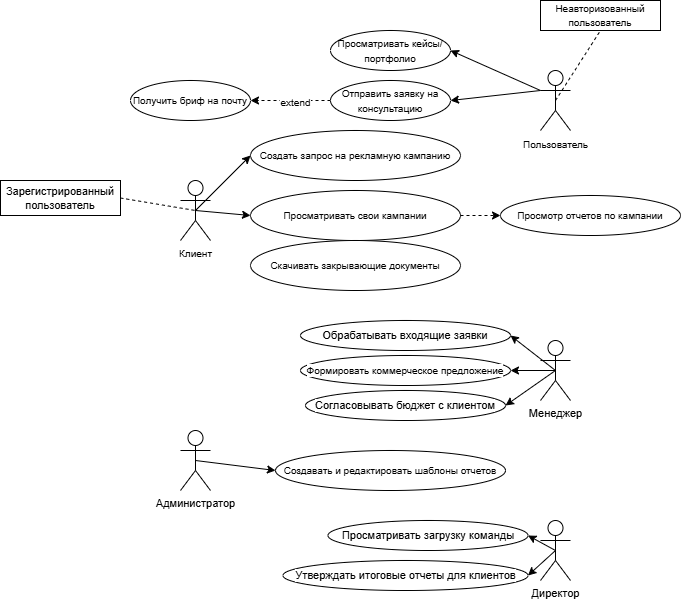

The diagram above was exported from draw.io. Its source (the exported page's mxGraphModel, read from the mxfile embedded in the PNG):
<mxGraphModel dx="1700" dy="941" grid="1" gridSize="10" guides="1" tooltips="1" connect="1" arrows="1" fold="1" page="1" pageScale="1" pageWidth="827" pageHeight="1169" math="0" shadow="0">
  <root>
    <mxCell id="0" />
    <mxCell id="1" parent="0" />
    <mxCell id="_da9HjRuj8j76Ex3UOqt-12" edge="1" parent="1" source="_da9HjRuj8j76Ex3UOqt-1" style="rounded=0;orthogonalLoop=1;jettySize=auto;html=1;exitX=0;exitY=0.3333333333333333;exitDx=0;exitDy=0;exitPerimeter=0;entryX=1;entryY=0.5;entryDx=0;entryDy=0;" target="_da9HjRuj8j76Ex3UOqt-7">
      <mxGeometry relative="1" as="geometry">
        <mxPoint x="390" y="400" as="targetPoint" />
      </mxGeometry>
    </mxCell>
    <mxCell id="_da9HjRuj8j76Ex3UOqt-13" edge="1" parent="1" source="_da9HjRuj8j76Ex3UOqt-1" style="edgeStyle=none;shape=connector;rounded=0;orthogonalLoop=1;jettySize=auto;html=1;exitX=0.5;exitY=0.5;exitDx=0;exitDy=0;exitPerimeter=0;strokeColor=default;align=center;verticalAlign=middle;fontFamily=Helvetica;fontSize=11;fontColor=default;labelBackgroundColor=default;endArrow=none;endFill=0;dashed=1;">
      <mxGeometry relative="1" as="geometry">
        <mxPoint x="460" y="340" as="targetPoint" />
      </mxGeometry>
    </mxCell>
    <mxCell id="_da9HjRuj8j76Ex3UOqt-1" parent="1" style="shape=umlActor;verticalLabelPosition=bottom;verticalAlign=top;html=1;outlineConnect=0;" value="&lt;font style=&quot;font-size: 10px;&quot;&gt;Пользователь&lt;/font&gt;" vertex="1">
      <mxGeometry height="60" width="30" x="400" y="380" as="geometry" />
    </mxCell>
    <mxCell id="_da9HjRuj8j76Ex3UOqt-11" edge="1" parent="1" source="_da9HjRuj8j76Ex3UOqt-1" style="rounded=0;orthogonalLoop=1;jettySize=auto;html=1;exitX=0;exitY=0.3333333333333333;exitDx=0;exitDy=0;exitPerimeter=0;entryX=1;entryY=0.5;entryDx=0;entryDy=0;" target="_da9HjRuj8j76Ex3UOqt-6">
      <mxGeometry relative="1" as="geometry" />
    </mxCell>
    <mxCell id="_da9HjRuj8j76Ex3UOqt-6" parent="1" style="ellipse;whiteSpace=wrap;html=1;" value="&lt;font style=&quot;font-size: 10px;&quot;&gt;Просматривать кейсы/портфолио&lt;/font&gt;" vertex="1">
      <mxGeometry height="40" width="120" x="190" y="340" as="geometry" />
    </mxCell>
    <mxCell id="_da9HjRuj8j76Ex3UOqt-7" parent="1" style="ellipse;whiteSpace=wrap;html=1;" value="&lt;font style=&quot;font-size: 10px;&quot;&gt;Отправить заявку на консультацию&lt;/font&gt;" vertex="1">
      <mxGeometry height="40" width="120" x="190" y="390" as="geometry" />
    </mxCell>
    <mxCell id="_da9HjRuj8j76Ex3UOqt-9" edge="1" parent="1" source="_da9HjRuj8j76Ex3UOqt-7" style="endArrow=classic;html=1;rounded=0;dashed=1;exitX=0;exitY=0.5;exitDx=0;exitDy=0;" value="">
      <mxGeometry height="50" relative="1" width="50" as="geometry">
        <mxPoint x="200" y="490" as="sourcePoint" />
        <mxPoint x="110" y="410" as="targetPoint" />
      </mxGeometry>
    </mxCell>
    <mxCell id="_da9HjRuj8j76Ex3UOqt-25" connectable="0" parent="_da9HjRuj8j76Ex3UOqt-9" style="edgeLabel;html=1;align=center;verticalAlign=middle;resizable=0;points=[];fontFamily=Helvetica;fontSize=11;fontColor=default;labelBackgroundColor=default;" value="&lt;font style=&quot;font-size: 10px;&quot;&gt;extend&lt;/font&gt;" vertex="1">
      <mxGeometry relative="1" x="-0.104" y="1" as="geometry">
        <mxPoint as="offset" />
      </mxGeometry>
    </mxCell>
    <mxCell id="_da9HjRuj8j76Ex3UOqt-10" parent="1" style="ellipse;whiteSpace=wrap;html=1;" value="&lt;font style=&quot;font-size: 10px;&quot;&gt;Получить бриф на почту&lt;/font&gt;" vertex="1">
      <mxGeometry height="40" width="120" x="-10" y="390" as="geometry" />
    </mxCell>
    <mxCell id="_da9HjRuj8j76Ex3UOqt-16" parent="1" style="rounded=0;whiteSpace=wrap;html=1;fontFamily=Helvetica;fontSize=11;fontColor=default;labelBackgroundColor=default;" value="" vertex="1">
      <mxGeometry height="30" width="120" x="400" y="310" as="geometry" />
    </mxCell>
    <mxCell id="_da9HjRuj8j76Ex3UOqt-17" parent="1" style="text;html=1;whiteSpace=wrap;strokeColor=none;fillColor=none;align=center;verticalAlign=middle;rounded=0;fontFamily=Helvetica;fontSize=11;fontColor=default;labelBackgroundColor=default;" value="&lt;font style=&quot;font-size: 10px;&quot;&gt;Неавторизованный пользователь&lt;/font&gt;" vertex="1">
      <mxGeometry height="30" width="60" x="430" y="310" as="geometry" />
    </mxCell>
    <mxCell id="_da9HjRuj8j76Ex3UOqt-19" edge="1" parent="1" source="_da9HjRuj8j76Ex3UOqt-18" style="edgeStyle=none;shape=connector;rounded=0;orthogonalLoop=1;jettySize=auto;html=1;exitX=0.5;exitY=0.5;exitDx=0;exitDy=0;exitPerimeter=0;strokeColor=default;align=center;verticalAlign=middle;fontFamily=Helvetica;fontSize=11;fontColor=default;labelBackgroundColor=default;endArrow=classic;entryX=0;entryY=0.5;entryDx=0;entryDy=0;" target="_da9HjRuj8j76Ex3UOqt-20">
      <mxGeometry relative="1" as="geometry">
        <mxPoint x="119.99999999999977" y="480" as="targetPoint" />
      </mxGeometry>
    </mxCell>
    <mxCell id="_da9HjRuj8j76Ex3UOqt-22" edge="1" parent="1" source="_da9HjRuj8j76Ex3UOqt-18" style="edgeStyle=none;shape=connector;rounded=0;orthogonalLoop=1;jettySize=auto;html=1;exitX=0.5;exitY=0.5;exitDx=0;exitDy=0;exitPerimeter=0;entryX=0;entryY=0.5;entryDx=0;entryDy=0;strokeColor=default;align=center;verticalAlign=middle;fontFamily=Helvetica;fontSize=11;fontColor=default;labelBackgroundColor=default;endArrow=classic;" target="_da9HjRuj8j76Ex3UOqt-21">
      <mxGeometry relative="1" as="geometry" />
    </mxCell>
    <mxCell id="_da9HjRuj8j76Ex3UOqt-18" parent="1" style="shape=umlActor;verticalLabelPosition=bottom;verticalAlign=top;html=1;outlineConnect=0;fontFamily=Helvetica;fontSize=11;fontColor=default;labelBackgroundColor=default;" value="&lt;font style=&quot;font-size: 10px;&quot;&gt;Клиент&lt;/font&gt;" vertex="1">
      <mxGeometry height="60" width="30" x="40" y="490" as="geometry" />
    </mxCell>
    <mxCell id="_da9HjRuj8j76Ex3UOqt-20" parent="1" style="ellipse;whiteSpace=wrap;html=1;fontFamily=Helvetica;fontSize=11;fontColor=default;labelBackgroundColor=default;" value="&lt;font style=&quot;font-size: 10px;&quot;&gt;Создать запрос на рекламную кампанию&lt;/font&gt;" vertex="1">
      <mxGeometry height="50" width="210" x="110" y="440" as="geometry" />
    </mxCell>
    <mxCell id="_da9HjRuj8j76Ex3UOqt-23" edge="1" parent="1" source="_da9HjRuj8j76Ex3UOqt-21" style="edgeStyle=none;shape=connector;rounded=0;orthogonalLoop=1;jettySize=auto;html=1;exitX=1;exitY=0.5;exitDx=0;exitDy=0;strokeColor=default;align=center;verticalAlign=middle;fontFamily=Helvetica;fontSize=11;fontColor=default;labelBackgroundColor=default;endArrow=classic;dashed=1;entryX=0;entryY=0.5;entryDx=0;entryDy=0;" target="_da9HjRuj8j76Ex3UOqt-26">
      <mxGeometry relative="1" as="geometry">
        <mxPoint x="309.9999999999998" y="525.2413793103449" as="targetPoint" />
      </mxGeometry>
    </mxCell>
    <mxCell id="_da9HjRuj8j76Ex3UOqt-21" parent="1" style="ellipse;whiteSpace=wrap;html=1;fontFamily=Helvetica;fontSize=11;fontColor=default;labelBackgroundColor=default;" value="&lt;font style=&quot;font-size: 10px;&quot;&gt;Просматривать свои кампании&lt;/font&gt;" vertex="1">
      <mxGeometry height="50" width="210" x="110" y="500" as="geometry" />
    </mxCell>
    <mxCell id="_da9HjRuj8j76Ex3UOqt-26" parent="1" style="ellipse;whiteSpace=wrap;html=1;fontFamily=Helvetica;fontSize=11;fontColor=default;labelBackgroundColor=default;" value="&lt;font style=&quot;font-size: 10px;&quot;&gt;Просмотр отчетов по кампании&lt;/font&gt;" vertex="1">
      <mxGeometry height="40" width="180" x="360" y="505" as="geometry" />
    </mxCell>
    <mxCell id="_da9HjRuj8j76Ex3UOqt-29" parent="1" style="ellipse;whiteSpace=wrap;html=1;fontFamily=Helvetica;fontSize=11;fontColor=default;labelBackgroundColor=default;" value="&lt;font style=&quot;font-size: 10px;&quot;&gt;Скачивать закрывающие документы&lt;/font&gt;" vertex="1">
      <mxGeometry height="50" width="210" x="110" y="550" as="geometry" />
    </mxCell>
    <mxCell id="_da9HjRuj8j76Ex3UOqt-37" edge="1" parent="1" source="_da9HjRuj8j76Ex3UOqt-30" style="edgeStyle=none;shape=connector;rounded=0;orthogonalLoop=1;jettySize=auto;html=1;exitX=0.5;exitY=0.5;exitDx=0;exitDy=0;exitPerimeter=0;entryX=1;entryY=0.5;entryDx=0;entryDy=0;strokeColor=default;align=center;verticalAlign=middle;fontFamily=Helvetica;fontSize=11;fontColor=default;labelBackgroundColor=default;endArrow=classic;" target="_da9HjRuj8j76Ex3UOqt-36">
      <mxGeometry relative="1" as="geometry" />
    </mxCell>
    <mxCell id="_da9HjRuj8j76Ex3UOqt-38" edge="1" parent="1" source="_da9HjRuj8j76Ex3UOqt-30" style="edgeStyle=none;shape=connector;rounded=0;orthogonalLoop=1;jettySize=auto;html=1;exitX=0.5;exitY=0.5;exitDx=0;exitDy=0;exitPerimeter=0;entryX=1;entryY=0.5;entryDx=0;entryDy=0;strokeColor=default;align=center;verticalAlign=middle;fontFamily=Helvetica;fontSize=11;fontColor=default;labelBackgroundColor=default;endArrow=classic;" target="_da9HjRuj8j76Ex3UOqt-34">
      <mxGeometry relative="1" as="geometry" />
    </mxCell>
    <mxCell id="_da9HjRuj8j76Ex3UOqt-39" edge="1" parent="1" source="_da9HjRuj8j76Ex3UOqt-30" style="edgeStyle=none;shape=connector;rounded=0;orthogonalLoop=1;jettySize=auto;html=1;exitX=0.5;exitY=0.5;exitDx=0;exitDy=0;exitPerimeter=0;entryX=1;entryY=0.5;entryDx=0;entryDy=0;strokeColor=default;align=center;verticalAlign=middle;fontFamily=Helvetica;fontSize=11;fontColor=default;labelBackgroundColor=default;endArrow=classic;" target="_da9HjRuj8j76Ex3UOqt-33">
      <mxGeometry relative="1" as="geometry" />
    </mxCell>
    <mxCell id="_da9HjRuj8j76Ex3UOqt-30" parent="1" style="shape=umlActor;verticalLabelPosition=bottom;verticalAlign=top;html=1;outlineConnect=0;fontFamily=Helvetica;fontSize=11;fontColor=default;labelBackgroundColor=default;" value="Менеджер" vertex="1">
      <mxGeometry height="60" width="30" x="400" y="650" as="geometry" />
    </mxCell>
    <mxCell id="_da9HjRuj8j76Ex3UOqt-31" parent="1" style="rounded=0;whiteSpace=wrap;html=1;fontFamily=Helvetica;fontSize=11;fontColor=default;labelBackgroundColor=default;" value="Зарегистрированный пользователь" vertex="1">
      <mxGeometry height="35" width="120" x="-140" y="490" as="geometry" />
    </mxCell>
    <mxCell id="_da9HjRuj8j76Ex3UOqt-32" edge="1" parent="1" source="_da9HjRuj8j76Ex3UOqt-31" style="edgeStyle=none;shape=connector;rounded=0;orthogonalLoop=1;jettySize=auto;html=1;exitX=1;exitY=0.5;exitDx=0;exitDy=0;entryX=0.5;entryY=0.5;entryDx=0;entryDy=0;entryPerimeter=0;strokeColor=default;align=center;verticalAlign=middle;fontFamily=Helvetica;fontSize=11;fontColor=default;labelBackgroundColor=default;endArrow=none;dashed=1;endFill=0;" target="_da9HjRuj8j76Ex3UOqt-18">
      <mxGeometry relative="1" as="geometry" />
    </mxCell>
    <mxCell id="_da9HjRuj8j76Ex3UOqt-33" parent="1" style="ellipse;whiteSpace=wrap;html=1;fontFamily=Helvetica;fontSize=11;fontColor=default;labelBackgroundColor=default;" value="Обрабатывать входящие заявки" vertex="1">
      <mxGeometry height="30" width="210" x="160" y="630" as="geometry" />
    </mxCell>
    <mxCell id="_da9HjRuj8j76Ex3UOqt-34" parent="1" style="ellipse;whiteSpace=wrap;html=1;fontFamily=Helvetica;fontSize=11;fontColor=default;labelBackgroundColor=default;" value="&lt;font style=&quot;font-size: 10px;&quot;&gt;Формировать коммерческое предложение&lt;/font&gt;" vertex="1">
      <mxGeometry height="30" width="210" x="160" y="665" as="geometry" />
    </mxCell>
    <mxCell id="_da9HjRuj8j76Ex3UOqt-36" parent="1" style="ellipse;whiteSpace=wrap;html=1;fontFamily=Helvetica;fontSize=11;fontColor=default;labelBackgroundColor=default;" value="Согласовывать бюджет с клиентом" vertex="1">
      <mxGeometry height="30" width="200" x="165" y="700" as="geometry" />
    </mxCell>
    <mxCell id="_da9HjRuj8j76Ex3UOqt-42" edge="1" parent="1" source="_da9HjRuj8j76Ex3UOqt-40" style="edgeStyle=none;shape=connector;rounded=0;orthogonalLoop=1;jettySize=auto;html=1;exitX=0.5;exitY=0.5;exitDx=0;exitDy=0;exitPerimeter=0;entryX=0;entryY=0.5;entryDx=0;entryDy=0;strokeColor=default;align=center;verticalAlign=middle;fontFamily=Helvetica;fontSize=11;fontColor=default;labelBackgroundColor=default;endArrow=classic;" target="_da9HjRuj8j76Ex3UOqt-41">
      <mxGeometry relative="1" as="geometry" />
    </mxCell>
    <mxCell id="_da9HjRuj8j76Ex3UOqt-40" parent="1" style="shape=umlActor;verticalLabelPosition=bottom;verticalAlign=top;html=1;outlineConnect=0;fontFamily=Helvetica;fontSize=11;fontColor=default;labelBackgroundColor=default;" value="Администратор" vertex="1">
      <mxGeometry height="60" width="30" x="40" y="740" as="geometry" />
    </mxCell>
    <mxCell id="_da9HjRuj8j76Ex3UOqt-41" parent="1" style="ellipse;whiteSpace=wrap;html=1;fontFamily=Helvetica;fontSize=11;fontColor=default;labelBackgroundColor=default;" value="&lt;font style=&quot;font-size: 10px;&quot;&gt;Создавать и редактировать шаблоны отчетов&lt;/font&gt;" vertex="1">
      <mxGeometry height="40" width="230" x="135" y="760" as="geometry" />
    </mxCell>
    <mxCell id="_da9HjRuj8j76Ex3UOqt-46" edge="1" parent="1" source="_da9HjRuj8j76Ex3UOqt-43" style="edgeStyle=none;shape=connector;rounded=0;orthogonalLoop=1;jettySize=auto;html=1;exitX=0.5;exitY=0.5;exitDx=0;exitDy=0;exitPerimeter=0;entryX=1;entryY=0.5;entryDx=0;entryDy=0;strokeColor=default;align=center;verticalAlign=middle;fontFamily=Helvetica;fontSize=11;fontColor=default;labelBackgroundColor=default;endArrow=classic;" target="_da9HjRuj8j76Ex3UOqt-44">
      <mxGeometry relative="1" as="geometry" />
    </mxCell>
    <mxCell id="_da9HjRuj8j76Ex3UOqt-47" edge="1" parent="1" source="_da9HjRuj8j76Ex3UOqt-43" style="edgeStyle=none;shape=connector;rounded=0;orthogonalLoop=1;jettySize=auto;html=1;exitX=0.5;exitY=0.5;exitDx=0;exitDy=0;exitPerimeter=0;entryX=1;entryY=0.5;entryDx=0;entryDy=0;strokeColor=default;align=center;verticalAlign=middle;fontFamily=Helvetica;fontSize=11;fontColor=default;labelBackgroundColor=default;endArrow=classic;" target="_da9HjRuj8j76Ex3UOqt-45">
      <mxGeometry relative="1" as="geometry" />
    </mxCell>
    <mxCell id="_da9HjRuj8j76Ex3UOqt-43" parent="1" style="shape=umlActor;verticalLabelPosition=bottom;verticalAlign=top;html=1;outlineConnect=0;fontFamily=Helvetica;fontSize=11;fontColor=default;labelBackgroundColor=default;" value="Директор" vertex="1">
      <mxGeometry height="60" width="30" x="400" y="830" as="geometry" />
    </mxCell>
    <mxCell id="_da9HjRuj8j76Ex3UOqt-44" parent="1" style="ellipse;whiteSpace=wrap;html=1;fontFamily=Helvetica;fontSize=11;fontColor=default;labelBackgroundColor=default;" value="Просматривать загрузку команды" vertex="1">
      <mxGeometry height="30" width="200" x="187.5" y="830" as="geometry" />
    </mxCell>
    <mxCell id="_da9HjRuj8j76Ex3UOqt-45" parent="1" style="ellipse;whiteSpace=wrap;html=1;fontFamily=Helvetica;fontSize=11;fontColor=default;labelBackgroundColor=default;" value="Утверждать итоговые отчеты для клиентов" vertex="1">
      <mxGeometry height="30" width="245" x="142.5" y="870" as="geometry" />
    </mxCell>
  </root>
</mxGraphModel>